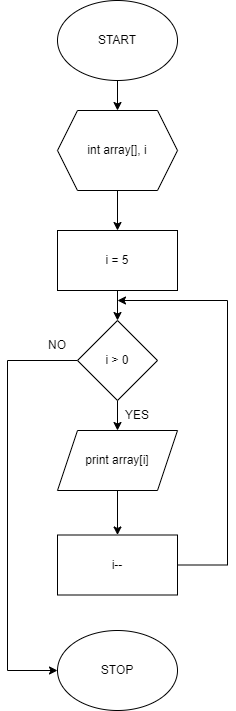

The diagram above was exported from draw.io. Its source (the exported page's mxGraphModel, read from the mxfile embedded in the PNG):
<mxGraphModel dx="595" dy="279" grid="1" gridSize="10" guides="1" tooltips="1" connect="1" arrows="1" fold="1" page="1" pageScale="1" pageWidth="827" pageHeight="1169" math="0" shadow="0">
  <root>
    <mxCell id="0" />
    <mxCell id="1" parent="0" />
    <mxCell id="gLhZeH-zY-WnojpB3EIj-1" value="" style="edgeStyle=orthogonalEdgeStyle;rounded=0;orthogonalLoop=1;jettySize=auto;html=1;" parent="1" source="gLhZeH-zY-WnojpB3EIj-2" target="gLhZeH-zY-WnojpB3EIj-4" edge="1">
      <mxGeometry relative="1" as="geometry" />
    </mxCell>
    <mxCell id="gLhZeH-zY-WnojpB3EIj-2" value="START" style="ellipse;whiteSpace=wrap;html=1;" parent="1" vertex="1">
      <mxGeometry x="220" y="20" width="120" height="80" as="geometry" />
    </mxCell>
    <mxCell id="gLhZeH-zY-WnojpB3EIj-3" value="" style="edgeStyle=orthogonalEdgeStyle;rounded=0;orthogonalLoop=1;jettySize=auto;html=1;" parent="1" source="gLhZeH-zY-WnojpB3EIj-4" target="gLhZeH-zY-WnojpB3EIj-6" edge="1">
      <mxGeometry relative="1" as="geometry" />
    </mxCell>
    <mxCell id="gLhZeH-zY-WnojpB3EIj-4" value="int array[], i" style="shape=hexagon;perimeter=hexagonPerimeter2;whiteSpace=wrap;html=1;fixedSize=1;" parent="1" vertex="1">
      <mxGeometry x="220" y="130" width="120" height="80" as="geometry" />
    </mxCell>
    <mxCell id="gLhZeH-zY-WnojpB3EIj-5" value="" style="edgeStyle=orthogonalEdgeStyle;rounded=0;orthogonalLoop=1;jettySize=auto;html=1;" parent="1" source="gLhZeH-zY-WnojpB3EIj-6" target="gLhZeH-zY-WnojpB3EIj-9" edge="1">
      <mxGeometry relative="1" as="geometry" />
    </mxCell>
    <mxCell id="gLhZeH-zY-WnojpB3EIj-6" value="i = 5" style="rounded=0;whiteSpace=wrap;html=1;" parent="1" vertex="1">
      <mxGeometry x="220" y="250" width="120" height="60" as="geometry" />
    </mxCell>
    <mxCell id="gLhZeH-zY-WnojpB3EIj-7" value="" style="edgeStyle=orthogonalEdgeStyle;rounded=0;orthogonalLoop=1;jettySize=auto;html=1;" parent="1" source="gLhZeH-zY-WnojpB3EIj-9" target="gLhZeH-zY-WnojpB3EIj-11" edge="1">
      <mxGeometry relative="1" as="geometry" />
    </mxCell>
    <mxCell id="gLhZeH-zY-WnojpB3EIj-8" style="edgeStyle=orthogonalEdgeStyle;rounded=0;orthogonalLoop=1;jettySize=auto;html=1;entryX=0;entryY=0.5;entryDx=0;entryDy=0;" parent="1" source="gLhZeH-zY-WnojpB3EIj-9" target="gLhZeH-zY-WnojpB3EIj-14" edge="1">
      <mxGeometry relative="1" as="geometry">
        <Array as="points">
          <mxPoint x="170" y="380" />
          <mxPoint x="170" y="690" />
        </Array>
      </mxGeometry>
    </mxCell>
    <mxCell id="gLhZeH-zY-WnojpB3EIj-9" value="i &amp;gt; 0" style="rhombus;whiteSpace=wrap;html=1;" parent="1" vertex="1">
      <mxGeometry x="240" y="340" width="80" height="80" as="geometry" />
    </mxCell>
    <mxCell id="gLhZeH-zY-WnojpB3EIj-10" value="" style="edgeStyle=orthogonalEdgeStyle;rounded=0;orthogonalLoop=1;jettySize=auto;html=1;" parent="1" source="gLhZeH-zY-WnojpB3EIj-11" target="gLhZeH-zY-WnojpB3EIj-13" edge="1">
      <mxGeometry relative="1" as="geometry" />
    </mxCell>
    <mxCell id="gLhZeH-zY-WnojpB3EIj-11" value="print array[i]" style="shape=parallelogram;perimeter=parallelogramPerimeter;whiteSpace=wrap;html=1;fixedSize=1;" parent="1" vertex="1">
      <mxGeometry x="220" y="450" width="120" height="60" as="geometry" />
    </mxCell>
    <mxCell id="gLhZeH-zY-WnojpB3EIj-12" style="edgeStyle=orthogonalEdgeStyle;rounded=0;orthogonalLoop=1;jettySize=auto;html=1;exitX=1;exitY=0.5;exitDx=0;exitDy=0;" parent="1" source="gLhZeH-zY-WnojpB3EIj-13" edge="1">
      <mxGeometry relative="1" as="geometry">
        <mxPoint x="280" y="320" as="targetPoint" />
        <Array as="points">
          <mxPoint x="390" y="585" />
          <mxPoint x="390" y="320" />
        </Array>
      </mxGeometry>
    </mxCell>
    <mxCell id="gLhZeH-zY-WnojpB3EIj-13" value="i--" style="rounded=0;whiteSpace=wrap;html=1;" parent="1" vertex="1">
      <mxGeometry x="220" y="554.5" width="120" height="60" as="geometry" />
    </mxCell>
    <mxCell id="gLhZeH-zY-WnojpB3EIj-14" value="STOP" style="ellipse;whiteSpace=wrap;html=1;" parent="1" vertex="1">
      <mxGeometry x="220" y="650" width="120" height="80" as="geometry" />
    </mxCell>
    <mxCell id="X3ll2KV8CE644mP-z3R9-1" value="YES" style="text;html=1;strokeColor=none;fillColor=none;align=center;verticalAlign=middle;whiteSpace=wrap;rounded=0;" vertex="1" parent="1">
      <mxGeometry x="270" y="420" width="60" height="30" as="geometry" />
    </mxCell>
    <mxCell id="X3ll2KV8CE644mP-z3R9-2" value="NO" style="text;html=1;strokeColor=none;fillColor=none;align=center;verticalAlign=middle;whiteSpace=wrap;rounded=0;" vertex="1" parent="1">
      <mxGeometry x="190" y="350" width="60" height="30" as="geometry" />
    </mxCell>
  </root>
</mxGraphModel>